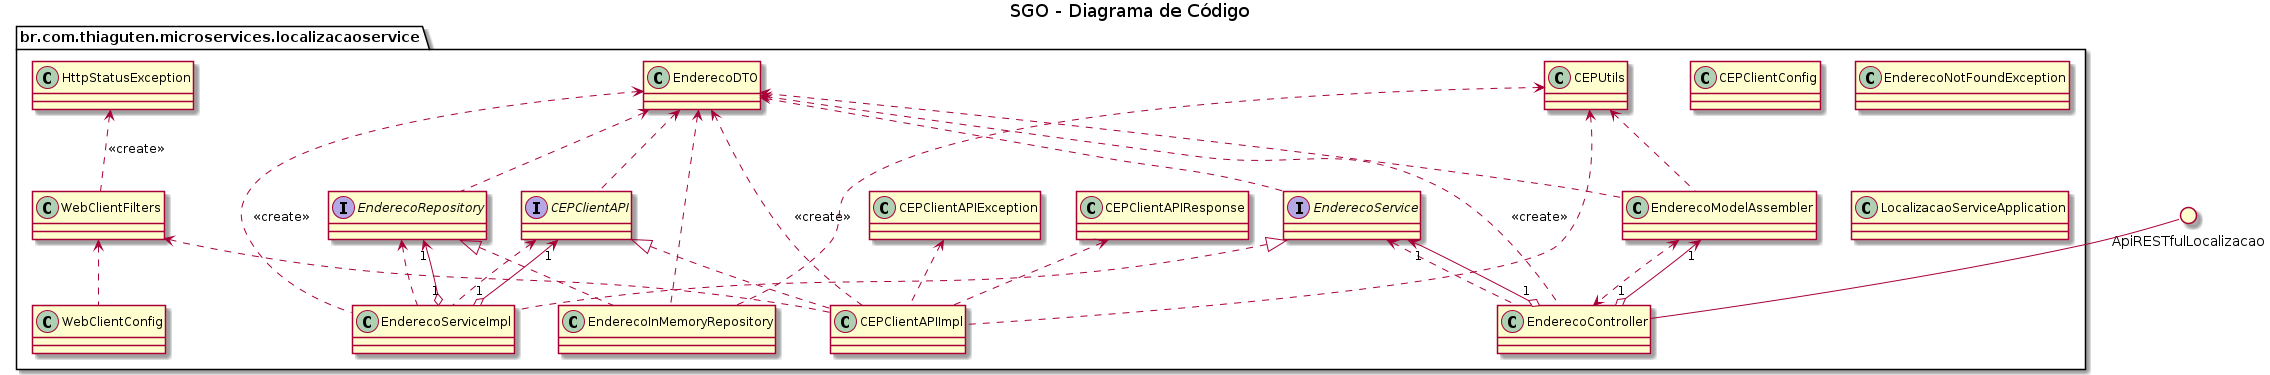

The diagram above was rendered by PlantUML. Its source (embedded in the PNG):
@startuml SGO_C4_Code

skinparam packageStyle folder
skinparam groupInheritance 2

title SGO - Diagrama de Código

circle ApiRESTfulLocalizacao
' circle ApiRESTfulUsuario
' circle ApiRESTfulServico
' circle ApiRESTfulOcorrencia

namespace br.com.thiaguten.microservices.localizacaoservice #FFFFFF {

    class CEPUtils
    class CEPClientConfig
    interface CEPClientAPI
    class CEPClientAPIImpl
    class CEPClientAPIResponse
    class CEPClientAPIException
    
    class EnderecoDTO
    class EnderecoController
    class EnderecoModelAssembler
    interface EnderecoService
    class EnderecoServiceImpl
    interface EnderecoRepository
    class EnderecoInMemoryRepository
    class EnderecoNotFoundException
    
    class WebClientConfig
    class WebClientFilters
    class HttpStatusException

    class LocalizacaoServiceApplication

    .ApiRESTfulLocalizacao -- EnderecoController

    WebClientFilters <.. WebClientConfig
    WebClientFilters <.. CEPClientAPIImpl
    HttpStatusException <.. WebClientFilters : <<create>>
    
    CEPUtils <.. CEPClientAPIImpl
    CEPUtils <.. EnderecoModelAssembler
    CEPUtils <.. EnderecoInMemoryRepository
    CEPClientAPI <|.. CEPClientAPIImpl
    CEPClientAPI <.. EnderecoServiceImpl
    CEPClientAPI "1" <--o "1" EnderecoServiceImpl
    CEPClientAPIResponse <.. CEPClientAPIImpl
    CEPClientAPIException <.. CEPClientAPIImpl
    
    EnderecoDTO <.. EnderecoController : <<create>>
    EnderecoDTO <.. EnderecoModelAssembler
    EnderecoDTO <.. EnderecoService
    EnderecoDTO <.. EnderecoServiceImpl : <<create>>
    EnderecoDTO <.. EnderecoRepository
    EnderecoDTO <.. EnderecoInMemoryRepository
    EnderecoDTO <.. CEPClientAPI
    EnderecoDTO <.. CEPClientAPIImpl : <<create>>
    
    EnderecoModelAssembler <..> EnderecoController
    EnderecoModelAssembler "1" <--o "1" EnderecoController
    EnderecoService <|.. EnderecoServiceImpl
    EnderecoService <.. EnderecoController
    EnderecoService "1" <--o "1" EnderecoController
    EnderecoRepository <|.. EnderecoInMemoryRepository
    EnderecoRepository <.. EnderecoServiceImpl
    EnderecoRepository "1" <--o "1" EnderecoServiceImpl
}

' namespace br.com.thiaguten.microservices.ocorrenciaservice #FFFFFF {
    
'     class KeycloakService
'     class KeycloakIntegrationException
'     class KeycloakUserAlreadyExistsException

'     class UsuarioIdentificado
    
'     class Usuario
'     class UsuarioDTO
'     class UsuarioDTOMapper
'     class UsuarioModelAssembler
'     class UsuarioController
'     interface UsuarioService
'     class UsuarioServiceImpl
'     interface UsuarioRepository
'     class UsuarioNotFoundException

'     class Ocorrencia
'     class OcorrenciaDTO
'     class OcorrenciaDTOMapper
'     class OcorrenciaModelAssembler
'     class OcorrenciaController
'     interface OcorrenciaService
'     class OcorrenciaServiceImpl
'     interface OcorrenciaRepository
'     class OcorrenciaNotFoundException
    
'     class Atendente
'     class AtendenteIdentificado
'     class AtendimentoOcorrenciaPK
'     class AtendimentoOcorrencia
    
'     class Endereco

'     class SituacaoOcorrencia
'     class SituacaoOcorrenciaConverter
'     class SituacaoOcorrenciaNotFoundException

'     interface DTOMapper

'     class Servico
'     class ServicoDTO
'     class ServicoDTOMapper
'     class ServicoModelAssembler
'     class ServicoController
'     interface ServicoService
'     class ServicoServiceImpl
'     interface ServicoRepository
'     class ServicoNotFoundException
    
'     class SecurityResourceServerConfig
'     class OcorrenciaServiceApplication
'     class RolesAllowedConstants
'     class KeycloakConfig
'     class JacksonConfig

'     .ApiRESTfulUsuario -- UsuarioController
'     .ApiRESTfulServico -- ServicoController
'     .ApiRESTfulOcorrencia -- OcorrenciaController

'     KeycloakService <.. UsuarioController
'     KeycloakService "1" <--o "1" UsuarioController
'     KeycloakIntegrationException <.. KeycloakService : <<create>>
'     KeycloakUserAlreadyExistsException <.. KeycloakService : <<create>>

'     UsuarioIdentificado "1" <--o "1" Usuario
'     UsuarioIdentificado <.. UsuarioDTOMapper : <<create>>

'     Usuario <.. UsuarioController
'     Usuario <.. UsuarioModelAssembler
'     Usuario <.. UsuarioDTOMapper : <<create>>
'     Usuario <.. UsuarioService
'     Usuario <.. UsuarioServiceImpl
'     Usuario <.. UsuarioRepository
'     Usuario <.. Ocorrencia
'     Usuario "1" <--o "1" Ocorrencia
'     Usuario <.. OcorrenciaController
'     Usuario <.. OcorrenciaService
'     Usuario <.. OcorrenciaServiceImpl
'     Usuario <..> UsuarioIdentificado
'     Usuario "1" <--o "1" UsuarioIdentificado
'     UsuarioModelAssembler <..> UsuarioController
'     UsuarioModelAssembler "1" <--o "1" UsuarioController
'     UsuarioService <|.. UsuarioServiceImpl
'     UsuarioService <.. UsuarioController
'     UsuarioService "1" <--o "1" UsuarioController
'     UsuarioService <.. OcorrenciaController
'     UsuarioService "1" <--o "1" OcorrenciaController
'     UsuarioRepository <.. UsuarioServiceImpl
'     UsuarioRepository "1" <--o "1" UsuarioServiceImpl
'     UsuarioNotFoundException <.. UsuarioController : <<create>>
'     UsuarioNotFoundException <.. UsuarioServiceImpl : <<create>>
'     UsuarioNotFoundException <.. OcorrenciaController : <<create>>

'     UsuarioDTO <.. KeycloakService
'     UsuarioDTO <.. UsuarioController
'     UsuarioDTO <..> UsuarioModelAssembler
'     UsuarioDTO <.. UsuarioDTOMapper : <<create>>
'     UsuarioDTOMapper <.. UsuarioController
'     UsuarioDTOMapper "1" <--o "1" UsuarioController
'     UsuarioDTOMapper <..> UsuarioModelAssembler
'     UsuarioDTOMapper "1" <--o "1" UsuarioModelAssembler

'     Atendente <..> AtendenteIdentificado
'     Atendente "1" <--o "1" AtendenteIdentificado
'     Atendente <.. AtendimentoOcorrencia
'     Atendente "1" <--o "many" AtendimentoOcorrencia
'     AtendenteIdentificado "1" <--o "1" Atendente
'     AtendimentoOcorrenciaPK "1" <--o "1" AtendimentoOcorrencia
'     AtendimentoOcorrenciaPK <.. AtendimentoOcorrencia : <<create>>
'     AtendimentoOcorrencia <.. Atendente : <<create>>
'     AtendimentoOcorrencia "many" <--o "1" Atendente
'     AtendimentoOcorrencia <.. Ocorrencia
'     AtendimentoOcorrencia "1" <--o "1" Ocorrencia
    
'     Ocorrencia <.. AtendimentoOcorrencia
'     Ocorrencia "1" <--o "1" AtendimentoOcorrencia
'     Ocorrencia "1" <--o "1" Endereco
'     Ocorrencia <.. OcorrenciaDTOMapper : <<create>>
'     Ocorrencia <.. OcorrenciaController
'     Ocorrencia <.. OcorrenciaModelAssembler
'     Ocorrencia <.. OcorrenciaService
'     Ocorrencia <.. OcorrenciaServiceImpl
'     OcorrenciaModelAssembler <..> OcorrenciaController
'     OcorrenciaModelAssembler "1" <--o "1" OcorrenciaController
'     OcorrenciaService <|.. OcorrenciaServiceImpl
'     OcorrenciaService <.. OcorrenciaController
'     OcorrenciaService "1" <--o "1" OcorrenciaController
'     OcorrenciaRepository <.. OcorrenciaServiceImpl
'     OcorrenciaRepository "1" <--o "1" OcorrenciaServiceImpl
'     OcorrenciaNotFoundException <.. OcorrenciaController : <<create>>
    
'     OcorrenciaDTO <.. OcorrenciaController
'     OcorrenciaDTO <.. OcorrenciaModelAssembler
'     OcorrenciaDTO <.. OcorrenciaDTOMapper : <<create>>
'     OcorrenciaDTOMapper <.. OcorrenciaController
'     OcorrenciaDTOMapper "1" <--o "1" OcorrenciaController
'     OcorrenciaDTOMapper <.. OcorrenciaModelAssembler
'     OcorrenciaDTOMapper "1" <--o "1" OcorrenciaModelAssembler
    
'     Endereco <..> Ocorrencia
'     Endereco "1" <--o "1" Ocorrencia
'     Endereco <.. OcorrenciaDTOMapper : <<create>>
    
'     SituacaoOcorrencia <.. Ocorrencia
'     SituacaoOcorrencia <.. OcorrenciaDTOMapper
'     SituacaoOcorrencia <.. OcorrenciaController
'     SituacaoOcorrencia <.. OcorrenciaModelAssembler
'     SituacaoOcorrencia <.. SituacaoOcorrenciaConverter
'     SituacaoOcorrenciaNotFoundException <.. SituacaoOcorrencia : <<create>>
    
'     DTOMapper <|.. ServicoDTOMapper
'     DTOMapper <|.. OcorrenciaDTOMapper
'     DTOMapper <|.. UsuarioDTOMapper

'     Servico <.. ServicoController
'     Servico <.. ServicoService
'     Servico <.. ServicoRepository
'     Servico <.. ServicoModelAssembler
'     Servico <.. ServicoDTOMapper : <<create>>
'     Servico <.. Ocorrencia
'     Servico "1" <--o "1" Ocorrencia
'     Servico <.. OcorrenciaDTOMapper
'     Servico "1" <--o "1" OcorrenciaDTOMapper
'     ServicoModelAssembler <..> ServicoController
'     ServicoModelAssembler "1" <--o "1" ServicoController
'     ServicoService <|.. ServicoServiceImpl
'     ServicoService <.. OcorrenciaDTOMapper
'     ServicoService "1" <--o "1" OcorrenciaDTOMapper
'     ServicoService <.. ServicoController
'     ServicoService "1" <--o "1" ServicoController
'     ServicoRepository <.. ServicoServiceImpl
'     ServicoRepository "1" <--o "1" ServicoServiceImpl
'     ServicoNotFoundException <.. ServicoController : <<create>>
    
'     ServicoDTO <.. ServicoController
'     ServicoDTO <.. ServicoModelAssembler
'     ServicoDTO <.. ServicoDTOMapper : <<create>>
'     ServicoDTOMapper <.. ServicoController
'     ServicoDTOMapper "1" <--o "1" ServicoController
'     ServicoDTOMapper <.. ServicoModelAssembler
'     ServicoDTOMapper "1" <--o "1" ServicoModelAssembler
' }

' namespace br.com.thiaguten.microservices.notificacaoservice #FFFFFF {
    
' }

' namespace br.com.thiaguten.microservices.relatorioservice #FFFFFF {
    
' }

@enduml